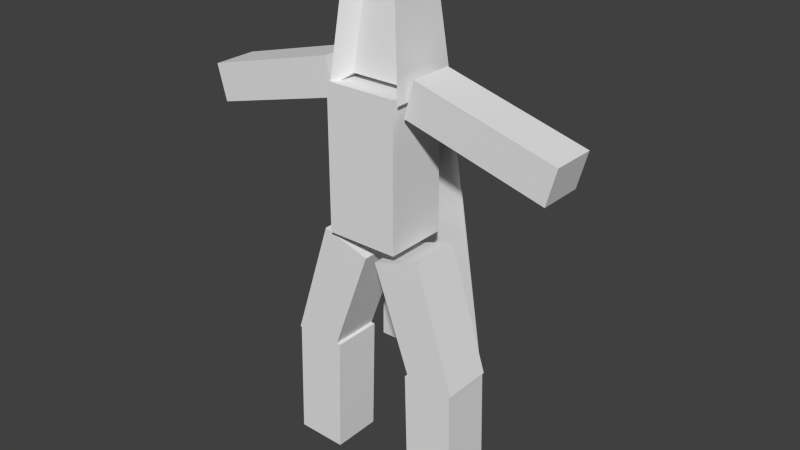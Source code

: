 # Source: player.blend  (saved by Blender 2.73.9; exported with 4.5.12 LTS)
import bpy
from mathutils import Matrix  # noqa: F401  (used for matrix-valued properties, if any)

bpy.ops.wm.read_factory_settings(use_empty=True)
scene = bpy.context.scene
scene.name = 'Scene'

# ---- collections
col_collection_1 = bpy.data.collections.new('Collection 1'); scene.collection.children.link(col_collection_1)

# ---- materials (node trees are filled in below, after node groups)
mat_material = bpy.data.materials.new('Material')
mat_material.alpha_threshold = 0.0
mat_material.use_transparent_shadow = False
mat_material.roughness = 0.5

# ---- material node trees

# ---- world
world_world = bpy.data.worlds.new('World'); scene.world = world_world
world_world.color = (0.05088, 0.05088, 0.05088)
world_world.use_sun_shadow = False
world_world.sun_shadow_jitter_overblur = 0.0
world_world.cycles.sampling_method = 'MANUAL'
world_world.cycles.sample_map_resolution = 256

# ---- meshes
me_cube_006 = bpy.data.meshes.new('Cube.006')
me_cube_006.from_pydata([(-2.003, -2.299, -6.581), (-2.003, 2.347, -6.581), (2.003, -2.299, -6.581), (1.427, -1.631, 0.009264), (2.003, 2.347, -6.581), (1.427, 1.678, 0.009264), (2.79, -16.62, -12.21), (2.79, -3.719, -8.744), (2.79, -17.51, -8.905), (2.79, -4.61, -5.435), (-1.323, -16.62, -12.21), (-1.323, -3.719, -8.744), (-1.323, -17.51, -8.905), (-1.323, -4.61, -5.435), (-1.323, 16.38, -12.21), (-1.323, 3.484, -8.744), (-1.323, 17.27, -8.905), (-1.323, 4.374, -5.435), (2.79, 16.38, -12.21), (2.79, 3.484, -8.744), (2.79, 17.27, -8.905), (2.79, 4.374, -5.435), (-2.183, -3.686, -20.45), (-2.183, -3.686, -7.092), (-2.183, 3.078, -20.45), (-2.183, 3.078, -7.092), (3.65, -3.686, -20.45), (3.65, -3.686, -7.092), (3.65, 3.078, -20.45), (3.65, 3.078, -7.092), (-5.739, 5.626, -35.9), (-5.739, -6.024, -35.9), (-1.618, -4.005, -31.99), (-1.618, -0.3737, -22.08), (-1.618, -8.486, -31.99), (-1.618, -4.855, -20.65), (3.085, -4.005, -31.99), (3.085, -0.3737, -22.08), (3.085, -8.486, -31.99), (3.085, -4.855, -20.65), (-1.618, -3.949, -43.24), (-1.618, -3.635, -31.99), (-1.618, -8.651, -43.12), (-1.618, -8.337, -31.99), (3.085, -3.949, -43.24), (3.085, -3.635, -31.99), (3.085, -8.651, -43.12), (3.085, -8.337, -31.99), (-1.618, 4.233, -31.99), (-1.618, 0.601, -22.08), (-1.618, 8.714, -31.99), (-1.618, 5.082, -20.65), (3.085, 4.233, -31.99), (3.085, 0.601, -22.08), (3.085, 8.714, -31.99), (3.085, 5.082, -20.65), (-1.618, 4.176, -43.24), (-1.618, 3.862, -31.99), (-1.618, 8.878, -43.12), (-1.618, 8.564, -31.99), (3.085, 4.176, -43.24), (3.085, 3.862, -31.99), (3.085, 8.878, -43.12), (3.085, 8.564, -31.99), (-2.976, -3.442, -7.553), (-2.116, -2.444, 2.28), (-2.116, 2.492, 2.28), (-2.976, 3.49, -7.553), (2.724, 2.492, 2.28), (3.585, 3.49, -7.553), (2.724, -2.444, 2.28), (3.585, -3.442, -7.553), (-2.876, 3.49, -7.562), (-2.876, -3.442, -7.562), (-5.639, -6.024, -35.91), (-5.639, 5.626, -35.91)], [], [(4, 1, 67, 69), (3, 5, 68, 70), (5, 3, 2, 4), (2, 3, 70, 71), (0, 1, 4, 2), (0, 2, 71, 64), (7, 9, 8, 6), (9, 13, 12, 8), (13, 11, 10, 12), (11, 7, 6, 10), (6, 8, 12, 10), (11, 13, 9, 7), (15, 17, 16, 14), (17, 21, 20, 16), (21, 19, 18, 20), (19, 15, 14, 18), (14, 16, 20, 18), (19, 21, 17, 15), (23, 25, 24, 22), (25, 29, 28, 24), (29, 27, 26, 28), (27, 23, 22, 26), (22, 24, 28, 26), (27, 29, 25, 23), (67, 30, 31, 64), (33, 32, 34, 35), (35, 34, 38, 39), (39, 38, 36, 37), (37, 36, 32, 33), (32, 36, 38, 34), (37, 33, 35, 39), (41, 40, 42, 43), (43, 42, 46, 47), (47, 46, 44, 45), (45, 44, 40, 41), (40, 44, 46, 42), (45, 41, 43, 47), (49, 51, 50, 48), (51, 55, 54, 50), (55, 53, 52, 54), (53, 49, 48, 52), (48, 50, 54, 52), (53, 55, 51, 49), (57, 59, 58, 56), (59, 63, 62, 58), (63, 61, 60, 62), (61, 57, 56, 60), (56, 58, 62, 60), (61, 63, 59, 57), (65, 66, 67, 64), (66, 68, 69, 67), (70, 65, 64, 71), (70, 68, 66, 65), (5, 4, 69, 68), (1, 0, 64, 67), (72, 73, 74, 75), (30, 67, 72, 75), (31, 30, 75, 74), (64, 31, 74, 73), (67, 64, 73, 72)])
_uv = me_cube_006.uv_layers.new(name='UVMap')
_uv.uv.foreach_set('vector', [0.03033, 0.9069, 0.09457, 0.9069, 0.11, 0.9251, 0.00481, 0.9251, 0.6925, 0.87, 0.6395, 0.87, 0.6264, 0.8327, 0.7056, 0.8327, 0.6395, 0.87, 0.6925, 0.87, 0.7032, 0.9746, 0.6288, 0.9746, 0.498, 0.6347, 0.498, 0.7403, 0.4732, 0.7746, 0.4732, 0.617, 0.09457, 0.8327, 0.09457, 0.9069, 0.03033, 0.9069, 0.03033, 0.8327, 0.09457, 0.8327, 0.03033, 0.8327, 0.00481, 0.8144, 0.11, 0.8144, 0.9102, 0.6569, 0.8553, 0.6568, 0.8553, 0.4435, 0.9102, 0.4436, 0.7696, 0.4409, 0.7037, 0.4411, 0.7037, 0.2351, 0.7696, 0.2349, 0.8002, 0.6664, 0.8552, 0.6664, 0.8552, 0.8797, 0.8002, 0.8798, 0.3976, 0.617, 0.4636, 0.6172, 0.4636, 0.8232, 0.3976, 0.823, 0.9286, 0.3514, 0.9815, 0.3523, 0.9815, 0.4178, 0.9286, 0.4169, 0.9286, 0.1994, 0.9818, 0.2002, 0.9818, 0.2658, 0.9286, 0.2649, 0.7907, 0.4435, 0.8457, 0.4436, 0.8457, 0.6569, 0.7907, 0.6569, 0.7811, 0.6569, 0.7152, 0.6567, 0.7152, 0.4507, 0.7811, 0.4509, 0.919, 0.4127, 0.8641, 0.4127, 0.8641, 0.1994, 0.919, 0.1994, 0.5157, 0.6176, 0.5816, 0.6174, 0.5816, 0.8234, 0.5157, 0.8236, 0.9286, 0.2762, 0.9815, 0.2753, 0.9815, 0.3409, 0.9286, 0.3418, 0.8535, 0.9549, 0.8002, 0.9557, 0.8002, 0.8902, 0.8535, 0.8893, 0.5061, 0.2181, 0.3976, 0.2181, 0.3976, 0.00479, 0.5061, 0.00479, 0.5157, 0.2277, 0.609, 0.2278, 0.609, 0.4411, 0.5157, 0.441, 0.5061, 0.4407, 0.3976, 0.4407, 0.3976, 0.2276, 0.5061, 0.2276, 0.609, 0.2181, 0.5157, 0.2182, 0.5157, 0.00486, 0.609, 0.00479, 0.4911, 0.8328, 0.4911, 0.9408, 0.3976, 0.9408, 0.3976, 0.8328, 0.6092, 0.8332, 0.6092, 0.9412, 0.5157, 0.9412, 0.5157, 0.8332, 0.1573, 0.1621, 0.1916, 0.6155, 0.00481, 0.6155, 0.0462, 0.1621, 0.2012, 0.6589, 0.2082, 0.4905, 0.2766, 0.4686, 0.2766, 0.6588, 0.6303, 0.6325, 0.6303, 0.4507, 0.7056, 0.4521, 0.7056, 0.6339, 0.6941, 0.2511, 0.6941, 0.4411, 0.6256, 0.4193, 0.6187, 0.251, 0.94, 0.6681, 0.94, 0.8258, 0.8648, 0.8241, 0.8648, 0.6664, 0.8648, 0.9952, 0.8648, 0.9201, 0.9366, 0.9201, 0.9366, 0.9952, 0.1196, 0.9747, 0.1196, 0.8996, 0.1915, 0.8994, 0.1915, 0.9745, 0.08022, 0.625, 0.08022, 0.8047, 0.00481, 0.8049, 0.004865, 0.6271, 0.7886, 0.1825, 0.7886, 0.00479, 0.8638, 0.004862, 0.8638, 0.1826, 0.6302, 0.821, 0.6302, 0.6435, 0.7056, 0.6436, 0.7056, 0.8231, 0.2765, 0.6686, 0.2765, 0.8482, 0.2012, 0.848, 0.2012, 0.6684, 0.2012, 0.9329, 0.2012, 0.8578, 0.2766, 0.8578, 0.2766, 0.9329, 0.8648, 0.9105, 0.8648, 0.8354, 0.9402, 0.8354, 0.9402, 0.9105, 0.2862, 0.4686, 0.3617, 0.4687, 0.3617, 0.6589, 0.2932, 0.637, 0.7789, 0.1866, 0.7037, 0.1879, 0.7037, 0.006178, 0.7789, 0.00479, 0.6941, 0.1947, 0.6187, 0.1949, 0.6256, 0.02664, 0.6941, 0.00479, 0.9487, 0.1624, 0.8735, 0.1641, 0.8735, 0.006506, 0.9487, 0.00479, 0.9198, 0.5282, 0.9916, 0.5282, 0.9916, 0.6033, 0.9198, 0.6033, 0.1196, 0.8144, 0.1915, 0.8147, 0.1915, 0.8898, 0.1196, 0.8895, 0.1653, 0.8049, 0.0899, 0.8028, 0.08984, 0.625, 0.1653, 0.6252, 0.7792, 0.235, 0.8545, 0.2349, 0.8545, 0.4126, 0.7792, 0.4127, 0.7152, 0.6685, 0.7906, 0.6664, 0.7906, 0.8459, 0.7152, 0.8461, 0.3615, 0.848, 0.2862, 0.8482, 0.2862, 0.6686, 0.3615, 0.6684, 0.7152, 0.9307, 0.7152, 0.8556, 0.7906, 0.8557, 0.7906, 0.9307, 0.9198, 0.4435, 0.9952, 0.4435, 0.9952, 0.5186, 0.9198, 0.5186, 0.0622, 0.00479, 0.1413, 0.00479, 0.1573, 0.1621, 0.0462, 0.1621, 0.6061, 0.6079, 0.5286, 0.6079, 0.5157, 0.4507, 0.6207, 0.4507, 0.4897, 0.6075, 0.4122, 0.6075, 0.3976, 0.4503, 0.5026, 0.4503, 0.3638, 0.8578, 0.3638, 0.9366, 0.2862, 0.9366, 0.2862, 0.8578, 0.5912, 0.7407, 0.5912, 0.6351, 0.6161, 0.6174, 0.6161, 0.7749, 0.1749, 0.7175, 0.1749, 0.6433, 0.1912, 0.625, 0.1912, 0.7357, 0.2355, 0.00479, 0.3466, 0.00479, 0.388, 0.4591, 0.2012, 0.4591, 0.3752, 0.9239, 0.3752, 0.4686, 0.3768, 0.4686, 0.3768, 0.9239, 0.9915, 0.3854, 0.9915, 0.1994, 0.9931, 0.1994, 0.9931, 0.3854, 0.3864, 0.9241, 0.3864, 0.4686, 0.388, 0.4686, 0.388, 0.9241, 0.5008, 0.9435, 0.5008, 0.8328, 0.5024, 0.8328, 0.5024, 0.9435])
me_cube_006.materials.append(mat_material)
me_cube_006.use_remesh_preserve_volume = False
me_cube_006.use_remesh_preserve_attributes = False
me_cube_006.use_mirror_vertex_groups = False
me_cube_006.use_paint_bone_selection = False
me_cube_006.use_paint_mask = True
me_cube_006.update()

# ---- objects
ob_cube_006 = bpy.data.objects.new('Cube.006', me_cube_006)
ob_empty = bpy.data.objects.new('Empty', None)

# ---- transforms, parenting, visibility, modifiers, constraints
ob_cube_006.location = (-0.07335, 0.1168, 21.0)
ob_cube_006.rotation_euler = (0.0, -0.0, -1.571)
ob_cube_006.scale = (0.5, 0.5, 0.5)
ob_cube_006.lineart.crease_threshold = 0.0
ob_empty.parent = ob_cube_006
ob_empty.matrix_parent_inverse = Matrix(((-8.742e-08, -2.0, 0.0, 0.2335), (2.0, -8.742e-08, 0.0, 0.1467), (0.0, 0.0, 2.0, -42.01), (0.0, 0.0, 0.0, 1.0)))
ob_empty.location = (-0.6539, -9.743, 16.22)
ob_empty.empty_display_type = 'CIRCLE'
ob_empty.empty_image_offset = (0.0, 0.0)
ob_empty.lineart.crease_threshold = 0.0

# ---- collection membership
col_collection_1.objects.link(ob_cube_006)
col_collection_1.objects.link(ob_empty)

# ---- scene / render settings (as saved in the file)
scene.frame_start = 0; scene.frame_end = 60; scene.frame_set(72)
scene.render.engine = 'BLENDER_EEVEE_NEXT'
scene.render.image_settings.color_mode = 'RGB'
scene.render.image_settings.compression = 90
scene.render.resolution_percentage = 50
scene.render.fps = 30
scene.render.dither_intensity = 0.0
scene.cycles.use_denoising = False
scene.cycles.samples = 10
scene.cycles.sampling_pattern = 'TABULATED_SOBOL'
scene.cycles.light_sampling_threshold = 0.0
scene.cycles.use_adaptive_sampling = False
scene.cycles.use_light_tree = False
scene.cycles.blur_glossy = 0.0
scene.cycles.volume_bounces = 1
scene.cycles.pixel_filter_type = 'GAUSSIAN'
scene.cycles.sample_clamp_indirect = 0.0
scene.view_settings.view_transform = 'Standard'
bpy.context.view_layer.update()

# ---- added for rendering (the .blend has no active camera and no usable light): camera, sun
cam_auto = bpy.data.cameras.new('AutoCamera')
cam_auto.lens = 50.0
cam_auto.sensor_width = 36.0
cam_auto.clip_end = 1000.0
ob_auto_camera = bpy.data.objects.new('AutoCamera', cam_auto)
scene.collection.objects.link(ob_auto_camera)
ob_auto_camera.location = (26.7253, -31.59, 32.2497)
ob_auto_camera.rotation_euler = (1.09748, -7.21219e-08, 0.694738)
scene.camera = ob_auto_camera
light_auto_sun = bpy.data.lights.new('AutoSun', 'SUN')
light_auto_sun.energy = 3.0
light_auto_sun.angle = 0.0523599
ob_auto_sun = bpy.data.objects.new('AutoSun', light_auto_sun)
scene.collection.objects.link(ob_auto_sun)
ob_auto_sun.rotation_euler = (0.872665, 0.174533, 0.523599)
bpy.context.view_layer.update()
